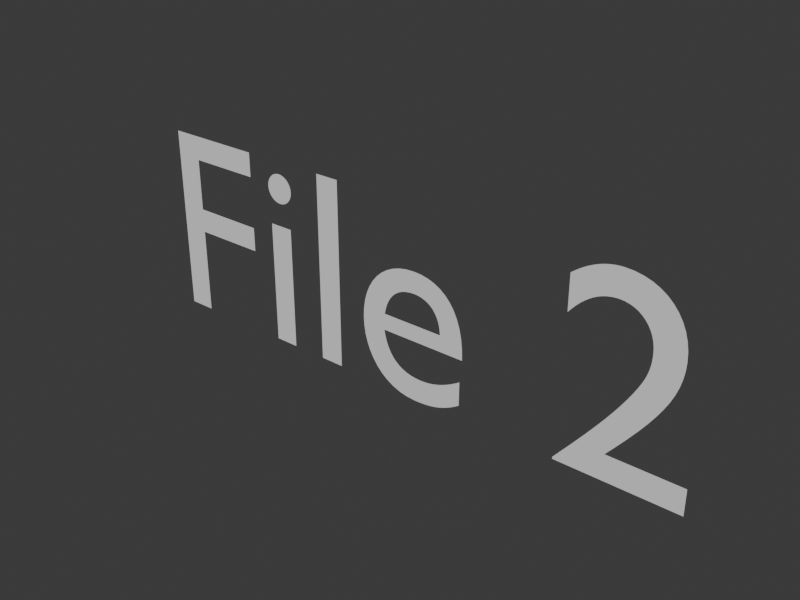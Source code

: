 # Source: file_2.blend  (saved by Blender 4.0.36; exported with 4.5.12 LTS)
import bpy
from mathutils import Matrix  # noqa: F401  (used for matrix-valued properties, if any)

bpy.ops.wm.read_factory_settings(use_empty=True)
scene = bpy.context.scene
scene.name = 'Scene'

# ---- collections
col_collection = bpy.data.collections.new('Collection'); scene.collection.children.link(col_collection)

# ---- world
world_world = bpy.data.worlds.new('World'); scene.world = world_world
world_world.use_nodes = True; world_world.node_tree.nodes.clear()
_N = world_world.node_tree.nodes; _L = world_world.node_tree.links
n0 = _N.new('ShaderNodeOutputWorld'); n0.name = 'World Output'; n0.location = (300, 300)
n1 = _N.new('ShaderNodeBackground'); n1.name = 'Background'; n1.location = (10, 300)
n1.inputs[0].default_value = (0.05088, 0.05088, 0.05088, 1.0)
_L.new(n1.outputs[0], n0.inputs[0])
n0.is_active_output = True
world_world.color = (0.05088, 0.05088, 0.05088)
world_world.use_sun_shadow = False
world_world.sun_shadow_jitter_overblur = 0.0

# ---- curves / text
txt_text = bpy.data.curves.new('Text', 'FONT')
txt_text.dimensions = '2D'
txt_text.body = 'File 2'

# ---- objects
ob_text = bpy.data.objects.new('Text', txt_text)

# ---- transforms, parenting, visibility, modifiers, constraints
ob_text.location = (0.0, 0.0, 0.0)
ob_text.rotation_euler = (1.571, -0.0, 0.0)

# ---- collection membership
col_collection.objects.link(ob_text)

# ---- scene / render settings (as saved in the file)
scene.frame_start = 100; scene.frame_end = 200; scene.frame_set(1)
scene.render.engine = 'BLENDER_EEVEE_NEXT'
scene.render.resolution_x = 800
scene.render.resolution_y = 600
scene.render.fps = 60
scene.cycles.sampling_pattern = 'TABULATED_SOBOL'
bpy.context.view_layer.update()

# ---- added for rendering (the .blend has no active camera and no usable light): camera, sun
cam_auto = bpy.data.cameras.new('AutoCamera')
cam_auto.lens = 50.0
cam_auto.sensor_width = 36.0
cam_auto.clip_end = 1000.0
ob_auto_camera = bpy.data.objects.new('AutoCamera', cam_auto)
scene.collection.objects.link(ob_auto_camera)
ob_auto_camera.location = (3.11074, -2.40929, 1.94719)
ob_auto_camera.rotation_euler = (1.09748, -7.21219e-08, 0.694738)
scene.camera = ob_auto_camera
light_auto_sun = bpy.data.lights.new('AutoSun', 'SUN')
light_auto_sun.energy = 3.0
light_auto_sun.angle = 0.0523599
ob_auto_sun = bpy.data.objects.new('AutoSun', light_auto_sun)
scene.collection.objects.link(ob_auto_sun)
ob_auto_sun.rotation_euler = (0.872665, 0.174533, 0.523599)
bpy.context.view_layer.update()
